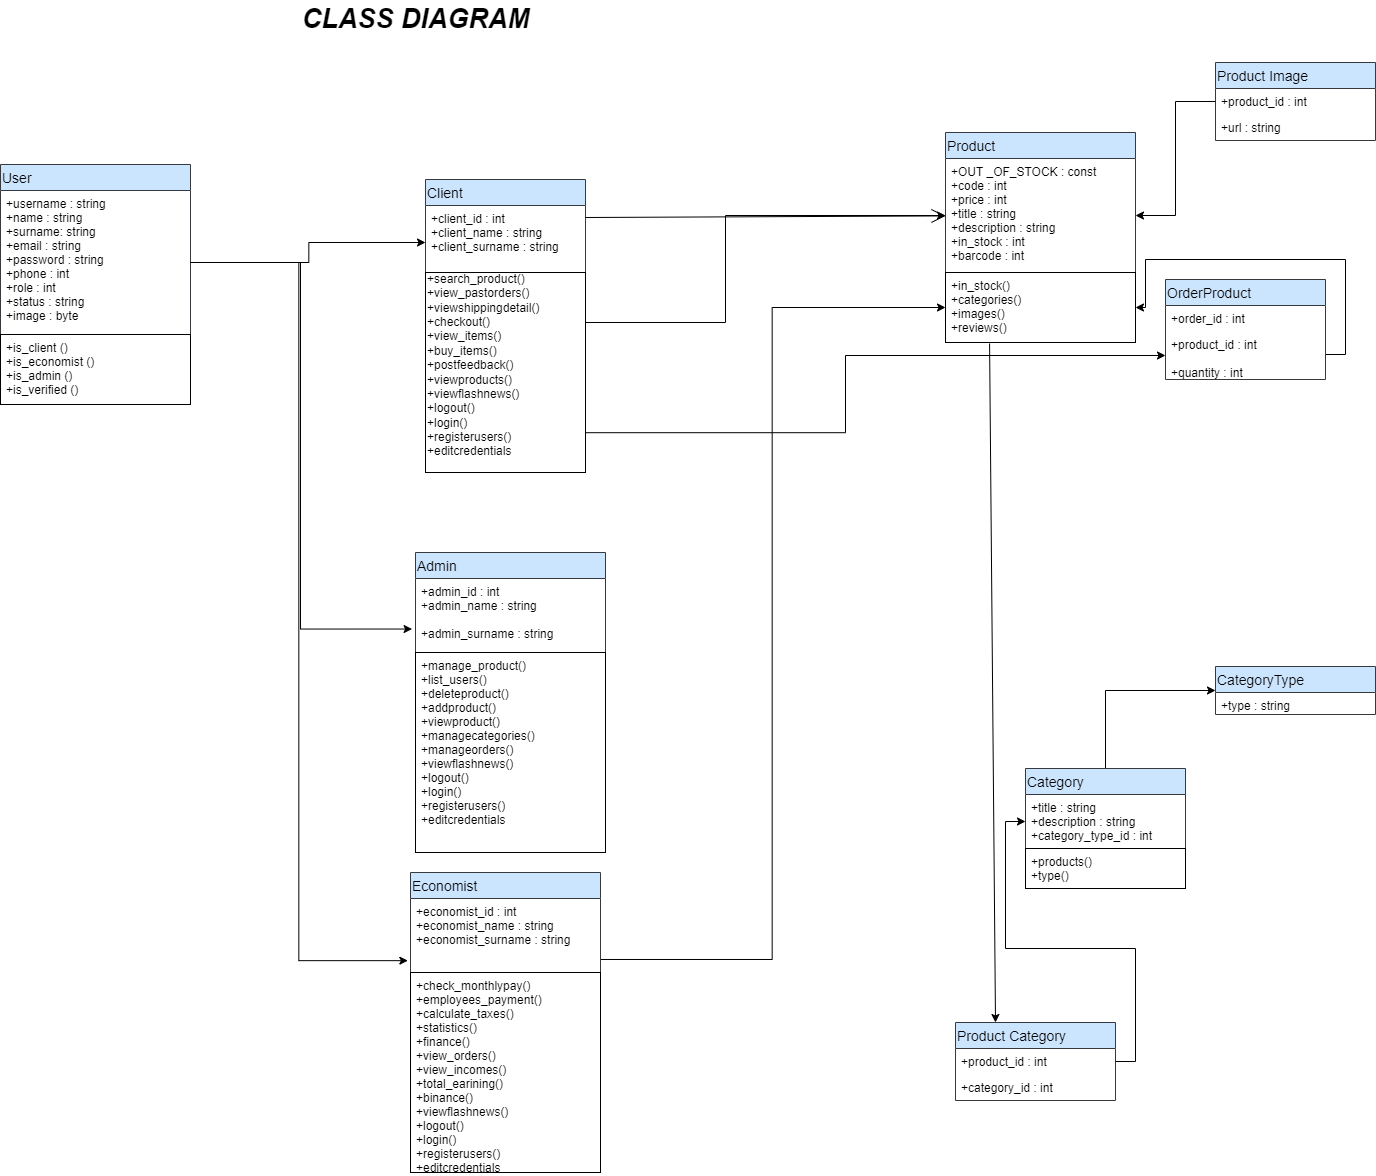

The diagram above was exported from draw.io. Its source (the exported page's mxGraphModel, read from the mxfile embedded in the PNG):
<mxGraphModel dx="1730" dy="965" grid="1" gridSize="10" guides="1" tooltips="1" connect="1" arrows="1" fold="1" page="1" pageScale="1" pageWidth="850" pageHeight="1100" math="0" shadow="0">
  <root>
    <mxCell id="0" />
    <mxCell id="1" parent="0" />
    <mxCell id="2" value="Product Category" style="swimlane;fontStyle=0;childLayout=stackLayout;horizontal=1;startSize=26;horizontalStack=0;resizeParent=1;resizeParentMax=0;resizeLast=0;collapsible=1;marginBottom=0;swimlaneFillColor=#ffffff;align=left;fontSize=14;fillColor=#cce5ff;strokeColor=#36393d;" parent="1" vertex="1">
      <mxGeometry x="1100.0033740234376" y="1040" width="160" height="78" as="geometry" />
    </mxCell>
    <mxCell id="3" value="+product_id : int " style="text;strokeColor=none;fillColor=none;spacingLeft=4;spacingRight=4;overflow=hidden;rotatable=0;points=[[0,0.5],[1,0.5]];portConstraint=eastwest;fontSize=12;" parent="2" vertex="1">
      <mxGeometry y="26" width="160" height="26" as="geometry" />
    </mxCell>
    <mxCell id="4" value="+category_id : int" style="text;strokeColor=none;fillColor=none;spacingLeft=4;spacingRight=4;overflow=hidden;rotatable=0;points=[[0,0.5],[1,0.5]];portConstraint=eastwest;fontSize=12;" parent="2" vertex="1">
      <mxGeometry y="52" width="160" height="26" as="geometry" />
    </mxCell>
    <mxCell id="5" value="Product Image" style="swimlane;fontStyle=0;childLayout=stackLayout;horizontal=1;startSize=26;horizontalStack=0;resizeParent=1;resizeParentMax=0;resizeLast=0;collapsible=1;marginBottom=0;swimlaneFillColor=#ffffff;align=left;fontSize=14;fillColor=#cce5ff;strokeColor=#36393d;" parent="1" vertex="1">
      <mxGeometry x="1360" y="80" width="160" height="78" as="geometry" />
    </mxCell>
    <mxCell id="6" value="+product_id : int " style="text;strokeColor=none;fillColor=none;spacingLeft=4;spacingRight=4;overflow=hidden;rotatable=0;points=[[0,0.5],[1,0.5]];portConstraint=eastwest;fontSize=12;" parent="5" vertex="1">
      <mxGeometry y="26" width="160" height="26" as="geometry" />
    </mxCell>
    <mxCell id="7" value="+url : string" style="text;strokeColor=none;fillColor=none;spacingLeft=4;spacingRight=4;overflow=hidden;rotatable=0;points=[[0,0.5],[1,0.5]];portConstraint=eastwest;fontSize=12;" parent="5" vertex="1">
      <mxGeometry y="52" width="160" height="26" as="geometry" />
    </mxCell>
    <mxCell id="11" value="User" style="swimlane;fontStyle=0;childLayout=stackLayout;horizontal=1;startSize=26;horizontalStack=0;resizeParent=1;resizeParentMax=0;resizeLast=0;collapsible=1;marginBottom=0;swimlaneFillColor=#ffffff;align=left;fontSize=14;fillColor=#cce5ff;strokeColor=#36393d;" parent="1" vertex="1">
      <mxGeometry x="145" y="182" width="190" height="240" as="geometry" />
    </mxCell>
    <mxCell id="12" value="+username : string&#10;+name : string&#10;+surname: string&#10;+email : string&#10;+password : string&#10;+phone : int&#10;+role : int&#10;+status : string&#10;+image : byte&#10;&#10;&#10;&#10;" style="text;spacingLeft=4;spacingRight=4;overflow=hidden;rotatable=0;points=[[0,0.5],[1,0.5]];portConstraint=eastwest;fontSize=12;" parent="11" vertex="1">
      <mxGeometry y="26" width="190" height="144" as="geometry" />
    </mxCell>
    <mxCell id="13" value="+is_client ()&#10;+is_economist ()&#10;+is_admin ()&#10;+is_verified ()" style="text;strokeColor=#000000;fillColor=none;spacingLeft=4;spacingRight=4;overflow=hidden;rotatable=0;points=[[0,0.5],[1,0.5]];portConstraint=eastwest;fontSize=12;" parent="11" vertex="1">
      <mxGeometry y="170" width="190" height="70" as="geometry" />
    </mxCell>
    <mxCell id="14" value="Client" style="swimlane;fontStyle=0;childLayout=stackLayout;horizontal=1;startSize=26;horizontalStack=0;resizeParent=1;resizeParentMax=0;resizeLast=0;collapsible=1;marginBottom=0;swimlaneFillColor=#ffffff;align=left;fontSize=14;fillColor=#cce5ff;strokeColor=#36393d;" parent="1" vertex="1">
      <mxGeometry x="570" y="197" width="160" height="100" as="geometry" />
    </mxCell>
    <mxCell id="15" value="+client_id : int &#10;+client_name : string&#10;+client_surname : string&#10;&#10;" style="text;strokeColor=none;fillColor=none;spacingLeft=4;spacingRight=4;overflow=hidden;rotatable=0;points=[[0,0.5],[1,0.5]];portConstraint=eastwest;fontSize=12;" parent="14" vertex="1">
      <mxGeometry y="26" width="160" height="74" as="geometry" />
    </mxCell>
    <mxCell id="18" value="CategoryType" style="swimlane;fontStyle=0;childLayout=stackLayout;horizontal=1;startSize=26;horizontalStack=0;resizeParent=1;resizeParentMax=0;resizeLast=0;collapsible=1;marginBottom=0;swimlaneFillColor=#ffffff;align=left;fontSize=14;fillColor=#cce5ff;strokeColor=#36393d;" parent="1" vertex="1">
      <mxGeometry x="1360" y="684" width="160" height="48" as="geometry" />
    </mxCell>
    <mxCell id="19" value="+type : string " style="text;strokeColor=none;fillColor=none;spacingLeft=4;spacingRight=4;overflow=hidden;rotatable=0;points=[[0,0.5],[1,0.5]];portConstraint=eastwest;fontSize=12;" parent="18" vertex="1">
      <mxGeometry y="26" width="160" height="22" as="geometry" />
    </mxCell>
    <mxCell id="22" value="Admin" style="swimlane;fontStyle=0;childLayout=stackLayout;horizontal=1;startSize=26;horizontalStack=0;resizeParent=1;resizeParentMax=0;resizeLast=0;collapsible=1;marginBottom=0;swimlaneFillColor=#ffffff;align=left;fontSize=14;fillColor=#cce5ff;strokeColor=#36393d;" parent="1" vertex="1">
      <mxGeometry x="560" y="570" width="190" height="300" as="geometry" />
    </mxCell>
    <mxCell id="23" value="+admin_id : int &#10;+admin_name : string&#10;&#10;+admin_surname : string&#10;&#10;" style="text;spacingLeft=4;spacingRight=4;overflow=hidden;rotatable=0;points=[[0,0.5],[1,0.5]];portConstraint=eastwest;fontSize=12;" parent="22" vertex="1">
      <mxGeometry y="26" width="190" height="74" as="geometry" />
    </mxCell>
    <mxCell id="24" value="+manage_product()&#10;+list_users()&#10;+deleteproduct()&#10;+addproduct()&#10;+viewproduct()&#10;+managecategories()&#10;+manageorders()&#10;+viewflashnews()&#10;+logout()&#10;+login()&#10;+registerusers()&#10;+editcredentials&#10;" style="text;strokeColor=#000000;fillColor=none;spacingLeft=4;spacingRight=4;overflow=hidden;rotatable=0;points=[[0,0.5],[1,0.5]];portConstraint=eastwest;fontSize=12;" parent="22" vertex="1">
      <mxGeometry y="100" width="190" height="200" as="geometry" />
    </mxCell>
    <mxCell id="25" style="edgeStyle=orthogonalEdgeStyle;rounded=0;jumpStyle=sharp;jumpSize=3;orthogonalLoop=1;jettySize=auto;html=1;exitX=0.5;exitY=0;exitDx=0;exitDy=0;entryX=0;entryY=0.5;entryDx=0;entryDy=0;strokeColor=#000000;strokeWidth=1;fontSize=9;" parent="1" source="26" target="18" edge="1">
      <mxGeometry relative="1" as="geometry" />
    </mxCell>
    <mxCell id="26" value="Category" style="swimlane;fontStyle=0;childLayout=stackLayout;horizontal=1;startSize=26;horizontalStack=0;resizeParent=1;resizeParentMax=0;resizeLast=0;collapsible=1;marginBottom=0;swimlaneFillColor=#ffffff;align=left;fontSize=14;fillColor=#cce5ff;strokeColor=#36393d;" parent="1" vertex="1">
      <mxGeometry x="1170" y="786" width="160" height="120" as="geometry" />
    </mxCell>
    <mxCell id="27" value="+title : string&#10;+description : string&#10;+category_type_id : int&#10;&#10;" style="text;spacingLeft=4;spacingRight=4;overflow=hidden;rotatable=0;points=[[0,0.5],[1,0.5]];portConstraint=eastwest;fontSize=12;" parent="26" vertex="1">
      <mxGeometry y="26" width="160" height="54" as="geometry" />
    </mxCell>
    <mxCell id="28" value="+products()&#10;+type()" style="text;strokeColor=#000000;fillColor=none;spacingLeft=4;spacingRight=4;overflow=hidden;rotatable=0;points=[[0,0.5],[1,0.5]];portConstraint=eastwest;fontSize=12;" parent="26" vertex="1">
      <mxGeometry y="80" width="160" height="40" as="geometry" />
    </mxCell>
    <mxCell id="32" style="edgeStyle=orthogonalEdgeStyle;rounded=0;jumpSize=6;orthogonalLoop=1;jettySize=auto;html=1;exitX=1;exitY=0.75;exitDx=0;exitDy=0;entryX=1;entryY=0.5;entryDx=0;entryDy=0;endSize=6;strokeWidth=1;fontColor=#000000;fillColor=#a0522d;strokeColor=#000000;" parent="1" source="33" target="39" edge="1">
      <mxGeometry relative="1" as="geometry" />
    </mxCell>
    <mxCell id="33" value="OrderProduct" style="swimlane;fontStyle=0;childLayout=stackLayout;horizontal=1;startSize=26;horizontalStack=0;resizeParent=1;resizeParentMax=0;resizeLast=0;collapsible=1;marginBottom=0;swimlaneFillColor=#ffffff;align=left;fontSize=14;fillColor=#cce5ff;strokeColor=#36393d;" parent="1" vertex="1">
      <mxGeometry x="1310" y="297" width="160" height="100" as="geometry" />
    </mxCell>
    <mxCell id="34" value="+order_id : int " style="text;strokeColor=none;fillColor=none;spacingLeft=4;spacingRight=4;overflow=hidden;rotatable=0;points=[[0,0.5],[1,0.5]];portConstraint=eastwest;fontSize=12;" parent="33" vertex="1">
      <mxGeometry y="26" width="160" height="26" as="geometry" />
    </mxCell>
    <mxCell id="35" value="+product_id : int&#10;&#10;+quantity : int&#10;" style="text;strokeColor=none;fillColor=none;spacingLeft=4;spacingRight=4;overflow=hidden;rotatable=0;points=[[0,0.5],[1,0.5]];portConstraint=eastwest;fontSize=12;" parent="33" vertex="1">
      <mxGeometry y="52" width="160" height="48" as="geometry" />
    </mxCell>
    <mxCell id="37" value="Product" style="swimlane;fontStyle=0;childLayout=stackLayout;horizontal=1;startSize=26;horizontalStack=0;resizeParent=1;resizeParentMax=0;resizeLast=0;collapsible=1;marginBottom=0;swimlaneFillColor=#ffffff;align=left;fontSize=14;strokeColor=#36393d;fillColor=#cce5ff;" parent="1" vertex="1">
      <mxGeometry x="1090" y="150" width="190" height="210" as="geometry" />
    </mxCell>
    <mxCell id="38" value="+OUT _OF_STOCK : const&#10;+code : int&#10;+price : int&#10;+title : string&#10;+description : string&#10;+in_stock : int&#10;+barcode : int&#10;&#10;" style="text;spacingLeft=4;spacingRight=4;overflow=hidden;rotatable=0;points=[[0,0.5],[1,0.5]];portConstraint=eastwest;fontSize=12;" parent="37" vertex="1">
      <mxGeometry y="26" width="190" height="114" as="geometry" />
    </mxCell>
    <mxCell id="39" value="+in_stock()&#10;+categories()&#10;+images()&#10;+reviews()&#10;" style="text;strokeColor=#000000;fillColor=none;spacingLeft=4;spacingRight=4;overflow=hidden;rotatable=0;points=[[0,0.5],[1,0.5]];portConstraint=eastwest;fontSize=12;" parent="37" vertex="1">
      <mxGeometry y="140" width="190" height="70" as="geometry" />
    </mxCell>
    <mxCell id="40" value="&lt;font style=&quot;font-size: 27px&quot;&gt;&lt;b&gt;&lt;i&gt;CLASS DIAGRAM&lt;/i&gt;&lt;/b&gt;&lt;/font&gt;" style="text;html=1;resizable=0;points=[];autosize=1;align=left;verticalAlign=top;spacingTop=-4;fontColor=#000000;" parent="1" vertex="1">
      <mxGeometry x="445" y="18" width="240" height="20" as="geometry" />
    </mxCell>
    <mxCell id="41" style="edgeStyle=elbowEdgeStyle;rounded=0;jumpSize=6;orthogonalLoop=1;jettySize=auto;html=1;exitX=1;exitY=0.5;exitDx=0;exitDy=0;entryX=0;entryY=0.5;entryDx=0;entryDy=0;endSize=6;strokeWidth=1;fontColor=#000000;fillColor=#d5e8d4;strokeColor=#000000;" parent="1" source="12" target="15" edge="1">
      <mxGeometry relative="1" as="geometry" />
    </mxCell>
    <mxCell id="42" style="edgeStyle=elbowEdgeStyle;rounded=0;jumpSize=3;orthogonalLoop=1;jettySize=auto;html=1;entryX=-0.018;entryY=0.683;entryDx=0;entryDy=0;endSize=6;strokeWidth=1;fontColor=#000000;entryPerimeter=0;exitX=1;exitY=0.5;exitDx=0;exitDy=0;fillColor=#d5e8d4;strokeColor=#000000;" parent="1" source="12" target="23" edge="1">
      <mxGeometry relative="1" as="geometry">
        <mxPoint x="385" y="359" as="sourcePoint" />
        <mxPoint x="501" y="251" as="targetPoint" />
      </mxGeometry>
    </mxCell>
    <mxCell id="44" style="edgeStyle=elbowEdgeStyle;rounded=0;jumpSize=6;orthogonalLoop=1;jettySize=auto;html=1;exitX=1;exitY=0.5;exitDx=0;exitDy=0;entryX=-0.014;entryY=0.84;entryDx=0;entryDy=0;endSize=6;strokeWidth=1;fontColor=#000000;fillColor=#d5e8d4;strokeColor=#000000;entryPerimeter=0;" parent="1" source="12" target="eSGJciuBeCTz38sOido8-57" edge="1">
      <mxGeometry relative="1" as="geometry">
        <mxPoint x="540" y="888.0032519531251" as="targetPoint" />
      </mxGeometry>
    </mxCell>
    <mxCell id="45" value="" style="endArrow=open;endFill=1;endSize=12;html=1;strokeWidth=1;fontColor=#000000;fillColor=#d80073;strokeColor=#000000;" parent="1" target="38" edge="1">
      <mxGeometry width="160" relative="1" as="geometry">
        <mxPoint x="730" y="235" as="sourcePoint" />
        <mxPoint x="890" y="235" as="targetPoint" />
      </mxGeometry>
    </mxCell>
    <mxCell id="46" style="edgeStyle=elbowEdgeStyle;rounded=0;jumpSize=6;orthogonalLoop=1;jettySize=auto;html=1;exitX=1.004;exitY=0.801;exitDx=0;exitDy=0;entryX=0;entryY=0.5;entryDx=0;entryDy=0;endSize=6;strokeWidth=1;fontColor=#000000;fillColor=#1ba1e2;strokeColor=#000000;exitPerimeter=0;" parent="1" source="eSGJciuBeCTz38sOido8-54" target="35" edge="1">
      <mxGeometry relative="1" as="geometry">
        <Array as="points">
          <mxPoint x="990" y="410" />
        </Array>
      </mxGeometry>
    </mxCell>
    <mxCell id="47" style="edgeStyle=elbowEdgeStyle;rounded=0;jumpSize=6;orthogonalLoop=1;jettySize=auto;html=1;exitX=1;exitY=0.25;exitDx=0;exitDy=0;entryX=0;entryY=0.5;entryDx=0;entryDy=0;endSize=6;strokeWidth=1;fontColor=#000000;fillColor=#d80073;strokeColor=#000000;" parent="1" source="eSGJciuBeCTz38sOido8-54" target="38" edge="1">
      <mxGeometry relative="1" as="geometry">
        <mxPoint x="1040" y="383" as="sourcePoint" />
        <Array as="points">
          <mxPoint x="870" y="410" />
        </Array>
      </mxGeometry>
    </mxCell>
    <mxCell id="48" style="edgeStyle=elbowEdgeStyle;rounded=0;jumpSize=6;orthogonalLoop=1;jettySize=auto;html=1;exitX=0.991;exitY=0.824;exitDx=0;exitDy=0;entryX=0;entryY=0.5;entryDx=0;entryDy=0;endSize=6;strokeWidth=1;fontColor=#000000;fillColor=#f0a30a;strokeColor=#000000;exitPerimeter=0;" parent="1" source="eSGJciuBeCTz38sOido8-57" target="39" edge="1">
      <mxGeometry relative="1" as="geometry">
        <mxPoint x="700" y="888.0032519531251" as="sourcePoint" />
      </mxGeometry>
    </mxCell>
    <mxCell id="49" style="edgeStyle=orthogonalEdgeStyle;rounded=0;jumpStyle=sharp;jumpSize=3;orthogonalLoop=1;jettySize=auto;html=1;exitX=1;exitY=0.5;exitDx=0;exitDy=0;strokeColor=#000000;strokeWidth=1;fontSize=9;" parent="1" source="3" target="27" edge="1">
      <mxGeometry relative="1" as="geometry" />
    </mxCell>
    <mxCell id="50" style="edgeStyle=orthogonalEdgeStyle;rounded=0;jumpStyle=sharp;jumpSize=3;orthogonalLoop=1;jettySize=auto;html=1;entryX=1;entryY=0.5;entryDx=0;entryDy=0;strokeColor=#000000;strokeWidth=1;fontSize=9;" parent="1" source="6" target="38" edge="1">
      <mxGeometry relative="1" as="geometry" />
    </mxCell>
    <mxCell id="eSGJciuBeCTz38sOido8-54" value="+search_product()&lt;br style=&quot;padding: 0px; margin: 0px;&quot;&gt;+view_pastorders()&lt;br style=&quot;padding: 0px; margin: 0px;&quot;&gt;+viewshippingdetail()&lt;br style=&quot;padding: 0px; margin: 0px;&quot;&gt;+checkout()&lt;br style=&quot;padding: 0px; margin: 0px;&quot;&gt;+view_items()&lt;br style=&quot;padding: 0px; margin: 0px;&quot;&gt;+buy_items()&lt;br style=&quot;padding: 0px; margin: 0px;&quot;&gt;+postfeedback()&lt;br&gt;+viewproducts()&lt;br style=&quot;padding: 0px; margin: 0px;&quot;&gt;+viewflashnews()&lt;br style=&quot;padding: 0px; margin: 0px;&quot;&gt;+logout()&lt;br style=&quot;padding: 0px; margin: 0px;&quot;&gt;+login()&lt;br style=&quot;padding: 0px; margin: 0px;&quot;&gt;+registerusers()&lt;br style=&quot;padding: 0px; margin: 0px;&quot;&gt;+editcredentials&lt;div style=&quot;padding: 0px; margin: 0px;&quot;&gt;&lt;br style=&quot;padding: 0px; margin: 0px;&quot;&gt;&lt;/div&gt;" style="rounded=0;whiteSpace=wrap;html=1;align=left;" vertex="1" parent="1">
      <mxGeometry x="570" y="290" width="160" height="200" as="geometry" />
    </mxCell>
    <mxCell id="eSGJciuBeCTz38sOido8-56" value="Economist" style="swimlane;fontStyle=0;childLayout=stackLayout;horizontal=1;startSize=26;horizontalStack=0;resizeParent=1;resizeParentMax=0;resizeLast=0;collapsible=1;marginBottom=0;swimlaneFillColor=#ffffff;align=left;fontSize=14;fillColor=#cce5ff;strokeColor=#36393d;" vertex="1" parent="1">
      <mxGeometry x="555" y="890" width="190" height="300" as="geometry" />
    </mxCell>
    <mxCell id="eSGJciuBeCTz38sOido8-57" value="+economist_id : int &#10;+economist_name : string&#10;+economist_surname : string&#10;&#10;" style="text;spacingLeft=4;spacingRight=4;overflow=hidden;rotatable=0;points=[[0,0.5],[1,0.5]];portConstraint=eastwest;fontSize=12;" vertex="1" parent="eSGJciuBeCTz38sOido8-56">
      <mxGeometry y="26" width="190" height="74" as="geometry" />
    </mxCell>
    <mxCell id="eSGJciuBeCTz38sOido8-58" value="+check_monthlypay()&#10;+employees_payment()&#10;+calculate_taxes()&#10;+statistics()&#10;+finance()&#10;+view_orders()&#10;+view_incomes()&#10;+total_earining()&#10;+binance()&#10;+viewflashnews()&#10;+logout()&#10;+login()&#10;+registerusers()&#10;+editcredentials&#10;" style="text;strokeColor=#000000;fillColor=none;spacingLeft=4;spacingRight=4;overflow=hidden;rotatable=0;points=[[0,0.5],[1,0.5]];portConstraint=eastwest;fontSize=12;" vertex="1" parent="eSGJciuBeCTz38sOido8-56">
      <mxGeometry y="100" width="190" height="200" as="geometry" />
    </mxCell>
    <mxCell id="eSGJciuBeCTz38sOido8-60" value="" style="endArrow=classic;html=1;rounded=0;entryX=0.25;entryY=0;entryDx=0;entryDy=0;exitX=0.232;exitY=1.014;exitDx=0;exitDy=0;exitPerimeter=0;" edge="1" parent="1" source="39" target="2">
      <mxGeometry width="50" height="50" relative="1" as="geometry">
        <mxPoint x="1150" y="360" as="sourcePoint" />
        <mxPoint x="820" y="570" as="targetPoint" />
      </mxGeometry>
    </mxCell>
  </root>
</mxGraphModel>